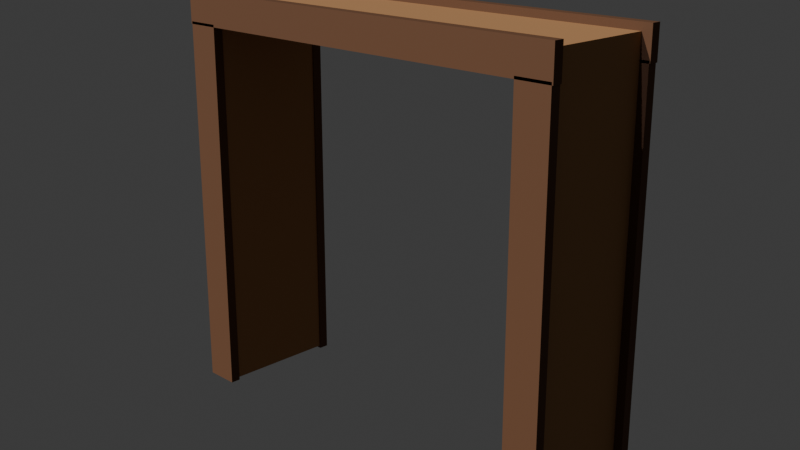 # Source: marco_puerta.blend  (saved by Blender 5.2.45; exported with 4.5.12 LTS)
import bpy
from mathutils import Matrix  # noqa: F401  (used for matrix-valued properties, if any)

bpy.ops.wm.read_factory_settings(use_empty=True)
scene = bpy.context.scene
scene.name = 'Scene'

# ---- collections
col_collection = bpy.data.collections.new('Collection'); scene.collection.children.link(col_collection)

# ---- materials (node trees are filled in below, after node groups)
mat_woodmedium = bpy.data.materials.new('WoodMedium')
mat_wooddark = bpy.data.materials.new('WoodDark')

# ---- material node trees
mat_woodmedium.use_nodes = True; mat_woodmedium.node_tree.nodes.clear()
_N = mat_woodmedium.node_tree.nodes; _L = mat_woodmedium.node_tree.links
n0 = _N.new('ShaderNodeBsdfPrincipled'); n0.name = 'BSDF Principista'; n0.location = (-200, 100)
n0.inputs[0].default_value = (0.3801, 0.196, 0.08354, 1.0)
n0.inputs[2].default_value = 0.75
n0.inputs[10].default_value = 0.005
n0.inputs[13].default_value = 0.2
n1 = _N.new('ShaderNodeOutputMaterial'); n1.name = 'Material'; n1.location = (200, 100)
_L.new(n0.outputs[0], n1.inputs[0])
n1.is_active_output = True
mat_wooddark.use_nodes = True; mat_wooddark.node_tree.nodes.clear()
_N = mat_wooddark.node_tree.nodes; _L = mat_wooddark.node_tree.links
n0 = _N.new('ShaderNodeBsdfPrincipled'); n0.name = 'BSDF Principista'; n0.location = (-200, 100)
n0.inputs[0].default_value = (0.1193, 0.05497, 0.02721, 1.0)
n0.inputs[2].default_value = 0.75
n0.inputs[10].default_value = 0.005
n0.inputs[13].default_value = 0.2
n1 = _N.new('ShaderNodeOutputMaterial'); n1.name = 'Material'; n1.location = (200, 100)
_L.new(n0.outputs[0], n1.inputs[0])
n1.is_active_output = True

# ---- world
world_world = bpy.data.worlds.new('World'); scene.world = world_world
world_world.use_nodes = True; world_world.node_tree.nodes.clear()
_N = world_world.node_tree.nodes; _L = world_world.node_tree.links
n0 = _N.new('ShaderNodeOutputWorld'); n0.name = 'World Output'; n0.location = (200, 100)
n1 = _N.new('ShaderNodeBackground'); n1.name = 'Background'; n1.location = (-200, 100)
n1.inputs[0].default_value = (0.05088, 0.05088, 0.05088, 1.0)
_L.new(n1.outputs[0], n0.inputs[0])
n0.is_active_output = True
world_world.color = (0.05088, 0.05088, 0.05088)
world_world.sun_shadow_jitter_overblur = 0.0

# ---- cameras
cam_previewcam = bpy.data.cameras.new('PreviewCam')

# ---- lights
light_sun = bpy.data.lights.new('Sun', 'SUN')
light_sun.color = (0.98, 0.96, 0.92)
light_sun.energy = 3.5
light_fill = bpy.data.lights.new('Fill', 'SUN')
light_fill.color = (0.65, 0.7, 0.85)
light_fill.energy = 1.2

# ---- meshes
me_cubo = bpy.data.meshes.new('Cubo')
me_cubo.from_pydata([(-1.7, -0.5, 0.02), (-1.7, -0.5, 3.02), (-1.7, 0.5, 0.02), (-1.7, 0.5, 3.02), (-1.5, -0.5, 0.02), (-1.5, -0.5, 3.02), (-1.5, 0.5, 0.02), (-1.5, 0.5, 3.02), (-1.77, -0.54, 0.0), (-1.77, -0.54, 3.04), (-1.77, -0.46, 0.0), (-1.77, -0.46, 3.04), (-1.49, -0.54, 0.0), (-1.49, -0.54, 3.04), (-1.49, -0.46, 0.0), (-1.49, -0.46, 3.04), (-1.77, 0.46, 0.0), (-1.77, 0.46, 3.04), (-1.77, 0.54, 0.0), (-1.77, 0.54, 3.04), (-1.49, 0.46, 0.0), (-1.49, 0.46, 3.04), (-1.49, 0.54, 0.0), (-1.49, 0.54, 3.04), (1.5, -0.5, 0.02), (1.5, -0.5, 3.02), (1.5, 0.5, 0.02), (1.5, 0.5, 3.02), (1.7, -0.5, 0.02), (1.7, -0.5, 3.02), (1.7, 0.5, 0.02), (1.7, 0.5, 3.02), (1.49, -0.54, 0.0), (1.49, -0.54, 3.04), (1.49, -0.46, 0.0), (1.49, -0.46, 3.04), (1.77, -0.54, 0.0), (1.77, -0.54, 3.04), (1.77, -0.46, 0.0), (1.77, -0.46, 3.04), (1.49, 0.46, 0.0), (1.49, 0.46, 3.04), (1.49, 0.54, 0.0), (1.49, 0.54, 3.04), (1.77, 0.46, 0.0), (1.77, 0.46, 3.04), (1.77, 0.54, 0.0), (1.77, 0.54, 3.04), (-1.7, -0.5, 3.02), (-1.7, -0.5, 3.22), (-1.7, 0.5, 3.02), (-1.7, 0.5, 3.22), (1.7, -0.5, 3.02), (1.7, -0.5, 3.22), (1.7, 0.5, 3.02), (1.7, 0.5, 3.22), (-1.78, -0.54, 3.02), (-1.78, -0.54, 3.28), (-1.78, -0.46, 3.02), (-1.78, -0.46, 3.28), (1.78, -0.54, 3.02), (1.78, -0.54, 3.28), (1.78, -0.46, 3.02), (1.78, -0.46, 3.28), (-1.78, 0.46, 3.02), (-1.78, 0.46, 3.28), (-1.78, 0.54, 3.02), (-1.78, 0.54, 3.28), (1.78, 0.46, 3.02), (1.78, 0.46, 3.28), (1.78, 0.54, 3.02), (1.78, 0.54, 3.28)], [], [(0, 1, 3, 2), (2, 3, 7, 6), (6, 7, 5, 4), (4, 5, 1, 0), (2, 6, 4, 0), (7, 3, 1, 5), (8, 9, 11, 10), (10, 11, 15, 14), (14, 15, 13, 12), (12, 13, 9, 8), (10, 14, 12, 8), (15, 11, 9, 13), (16, 17, 19, 18), (18, 19, 23, 22), (22, 23, 21, 20), (20, 21, 17, 16), (18, 22, 20, 16), (23, 19, 17, 21), (24, 25, 27, 26), (26, 27, 31, 30), (30, 31, 29, 28), (28, 29, 25, 24), (26, 30, 28, 24), (31, 27, 25, 29), (32, 33, 35, 34), (34, 35, 39, 38), (38, 39, 37, 36), (36, 37, 33, 32), (34, 38, 36, 32), (39, 35, 33, 37), (40, 41, 43, 42), (42, 43, 47, 46), (46, 47, 45, 44), (44, 45, 41, 40), (42, 46, 44, 40), (47, 43, 41, 45), (48, 49, 51, 50), (50, 51, 55, 54), (54, 55, 53, 52), (52, 53, 49, 48), (50, 54, 52, 48), (55, 51, 49, 53), (56, 57, 59, 58), (58, 59, 63, 62), (62, 63, 61, 60), (60, 61, 57, 56), (58, 62, 60, 56), (63, 59, 57, 61), (64, 65, 67, 66), (66, 67, 71, 70), (70, 71, 69, 68), (68, 69, 65, 64), (66, 70, 68, 64), (71, 67, 65, 69)])
me_cubo.polygons.foreach_set('material_index', [0, 0, 0, 0, 0, 0, 1, 1, 1, 1, 1, 1, 1, 1, 1, 1, 1, 1, 0, 0, 0, 0, 0, 0, 1, 1, 1, 1, 1, 1, 1, 1, 1, 1, 1, 1, 0, 0, 0, 0, 0, 0, 1, 1, 1, 1, 1, 1, 1, 1, 1, 1, 1, 1])
_uv = me_cubo.uv_layers.new(name='MapaUV')
_uv.uv.foreach_set('vector', [0.375, 0.0, 0.625, 0.0, 0.625, 0.25, 0.375, 0.25, 0.375, 0.25, 0.625, 0.25, 0.625, 0.5, 0.375, 0.5, 0.375, 0.5, 0.625, 0.5, 0.625, 0.75, 0.375, 0.75, 0.375, 0.75, 0.625, 0.75, 0.625, 1.0, 0.375, 1.0, 0.125, 0.5, 0.375, 0.5, 0.375, 0.75, 0.125, 0.75, 0.625, 0.5, 0.875, 0.5, 0.875, 0.75, 0.625, 0.75, 0.375, 0.0, 0.625, 0.0, 0.625, 0.25, 0.375, 0.25, 0.375, 0.25, 0.625, 0.25, 0.625, 0.5, 0.375, 0.5, 0.375, 0.5, 0.625, 0.5, 0.625, 0.75, 0.375, 0.75, 0.375, 0.75, 0.625, 0.75, 0.625, 1.0, 0.375, 1.0, 0.125, 0.5, 0.375, 0.5, 0.375, 0.75, 0.125, 0.75, 0.625, 0.5, 0.875, 0.5, 0.875, 0.75, 0.625, 0.75, 0.375, 0.0, 0.625, 0.0, 0.625, 0.25, 0.375, 0.25, 0.375, 0.25, 0.625, 0.25, 0.625, 0.5, 0.375, 0.5, 0.375, 0.5, 0.625, 0.5, 0.625, 0.75, 0.375, 0.75, 0.375, 0.75, 0.625, 0.75, 0.625, 1.0, 0.375, 1.0, 0.125, 0.5, 0.375, 0.5, 0.375, 0.75, 0.125, 0.75, 0.625, 0.5, 0.875, 0.5, 0.875, 0.75, 0.625, 0.75, 0.375, 0.0, 0.625, 0.0, 0.625, 0.25, 0.375, 0.25, 0.375, 0.25, 0.625, 0.25, 0.625, 0.5, 0.375, 0.5, 0.375, 0.5, 0.625, 0.5, 0.625, 0.75, 0.375, 0.75, 0.375, 0.75, 0.625, 0.75, 0.625, 1.0, 0.375, 1.0, 0.125, 0.5, 0.375, 0.5, 0.375, 0.75, 0.125, 0.75, 0.625, 0.5, 0.875, 0.5, 0.875, 0.75, 0.625, 0.75, 0.375, 0.0, 0.625, 0.0, 0.625, 0.25, 0.375, 0.25, 0.375, 0.25, 0.625, 0.25, 0.625, 0.5, 0.375, 0.5, 0.375, 0.5, 0.625, 0.5, 0.625, 0.75, 0.375, 0.75, 0.375, 0.75, 0.625, 0.75, 0.625, 1.0, 0.375, 1.0, 0.125, 0.5, 0.375, 0.5, 0.375, 0.75, 0.125, 0.75, 0.625, 0.5, 0.875, 0.5, 0.875, 0.75, 0.625, 0.75, 0.375, 0.0, 0.625, 0.0, 0.625, 0.25, 0.375, 0.25, 0.375, 0.25, 0.625, 0.25, 0.625, 0.5, 0.375, 0.5, 0.375, 0.5, 0.625, 0.5, 0.625, 0.75, 0.375, 0.75, 0.375, 0.75, 0.625, 0.75, 0.625, 1.0, 0.375, 1.0, 0.125, 0.5, 0.375, 0.5, 0.375, 0.75, 0.125, 0.75, 0.625, 0.5, 0.875, 0.5, 0.875, 0.75, 0.625, 0.75, 0.375, 0.0, 0.625, 0.0, 0.625, 0.25, 0.375, 0.25, 0.375, 0.25, 0.625, 0.25, 0.625, 0.5, 0.375, 0.5, 0.375, 0.5, 0.625, 0.5, 0.625, 0.75, 0.375, 0.75, 0.375, 0.75, 0.625, 0.75, 0.625, 1.0, 0.375, 1.0, 0.125, 0.5, 0.375, 0.5, 0.375, 0.75, 0.125, 0.75, 0.625, 0.5, 0.875, 0.5, 0.875, 0.75, 0.625, 0.75, 0.375, 0.0, 0.625, 0.0, 0.625, 0.25, 0.375, 0.25, 0.375, 0.25, 0.625, 0.25, 0.625, 0.5, 0.375, 0.5, 0.375, 0.5, 0.625, 0.5, 0.625, 0.75, 0.375, 0.75, 0.375, 0.75, 0.625, 0.75, 0.625, 1.0, 0.375, 1.0, 0.125, 0.5, 0.375, 0.5, 0.375, 0.75, 0.125, 0.75, 0.625, 0.5, 0.875, 0.5, 0.875, 0.75, 0.625, 0.75, 0.375, 0.0, 0.625, 0.0, 0.625, 0.25, 0.375, 0.25, 0.375, 0.25, 0.625, 0.25, 0.625, 0.5, 0.375, 0.5, 0.375, 0.5, 0.625, 0.5, 0.625, 0.75, 0.375, 0.75, 0.375, 0.75, 0.625, 0.75, 0.625, 1.0, 0.375, 1.0, 0.125, 0.5, 0.375, 0.5, 0.375, 0.75, 0.125, 0.75, 0.625, 0.5, 0.875, 0.5, 0.875, 0.75, 0.625, 0.75])
me_cubo.materials.append(mat_woodmedium)
me_cubo.materials.append(mat_wooddark)
me_cubo.update()

# ---- objects
ob_marco_puerta = bpy.data.objects.new('marco_puerta', me_cubo)
ob_sun = bpy.data.objects.new('Sun', light_sun)
ob_fill = bpy.data.objects.new('Fill', light_fill)
ob_previewcam = bpy.data.objects.new('PreviewCam', cam_previewcam)

# ---- transforms, parenting, visibility, modifiers, constraints
ob_marco_puerta.location = (0.0, 0.0, 0.0)
ob_sun.location = (0.0, 0.0, 0.0)
ob_sun.rotation_euler = (0.8727, 0.3491, -0.6109)
ob_fill.location = (0.0, 0.0, 0.0)
ob_fill.rotation_euler = (-0.6981, -0.5236, 2.531)
ob_previewcam.location = (5.607, -5.607, 4.257)
ob_previewcam.rotation_euler = (1.252, 2.514e-08, 0.7854)

# ---- collection membership
col_collection.objects.link(ob_marco_puerta)
col_collection.objects.link(ob_sun)
col_collection.objects.link(ob_fill)
col_collection.objects.link(ob_previewcam)

# ---- scene / render settings (as saved in the file)
scene.camera = ob_previewcam
scene.frame_start = 1; scene.frame_end = 250; scene.frame_set(1)
scene.render.engine = 'BLENDER_EEVEE_NEXT'
scene.render.bake_bias = 0.0
scene.render.bake_samples = 0
scene.render.compositor_device = 'GPU'
scene.eevee.use_volume_custom_range = False
scene.eevee.fast_gi_thickness_near = 0.1
scene.eevee.fast_gi_thickness_far = 0.0
scene.eevee.ray_tracing_options.screen_trace_thickness = 0.1
bpy.context.view_layer.update()
